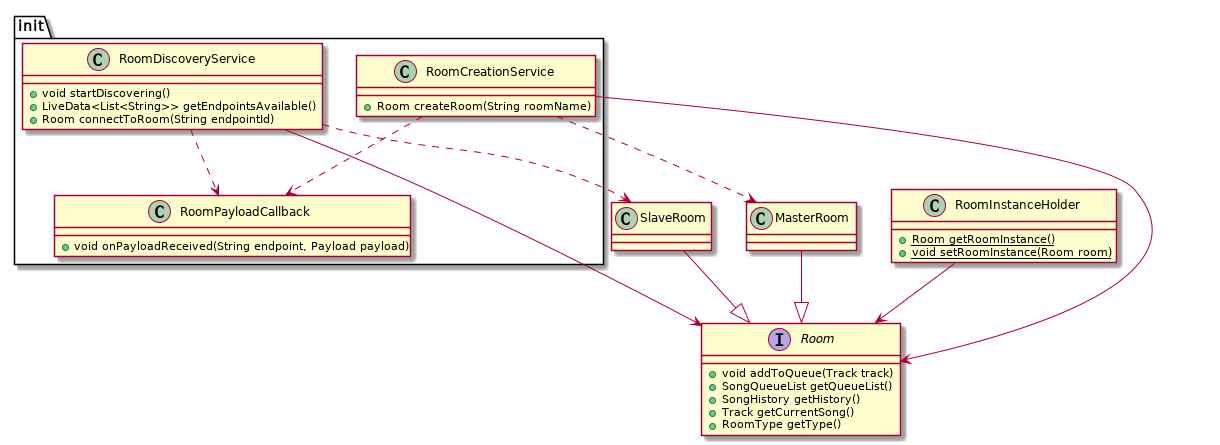

The diagram above was rendered by PlantUML. Its source (embedded in the PNG):
@startuml
interface Room {
    + void addToQueue(Track track)
    + SongQueueList getQueueList()
    + SongHistory getHistory()
    + Track getCurrentSong()
    + RoomType getType()
}

class MasterRoom
class SlaveRoom
class RoomInstanceHolder {
    {static} + Room getRoomInstance()
    {static} + void setRoomInstance(Room room)
}

package init {
    class RoomCreationService {
        + Room createRoom(String roomName)
    }
    class RoomDiscoveryService {
        + void startDiscovering()
        + LiveData<List<String>> getEndpointsAvailable()
        + Room connectToRoom(String endpointId)
    }
    class RoomPayloadCallback {
        + void onPayloadReceived(String endpoint, Payload payload)
    }
}

RoomCreationService --> Room
RoomDiscoveryService --> Room
RoomCreationService ..> MasterRoom
RoomDiscoveryService ..> SlaveRoom
RoomCreationService ..> RoomPayloadCallback
RoomDiscoveryService ..> RoomPayloadCallback
MasterRoom --|> Room
SlaveRoom --|> Room
RoomInstanceHolder --> Room
@enduml